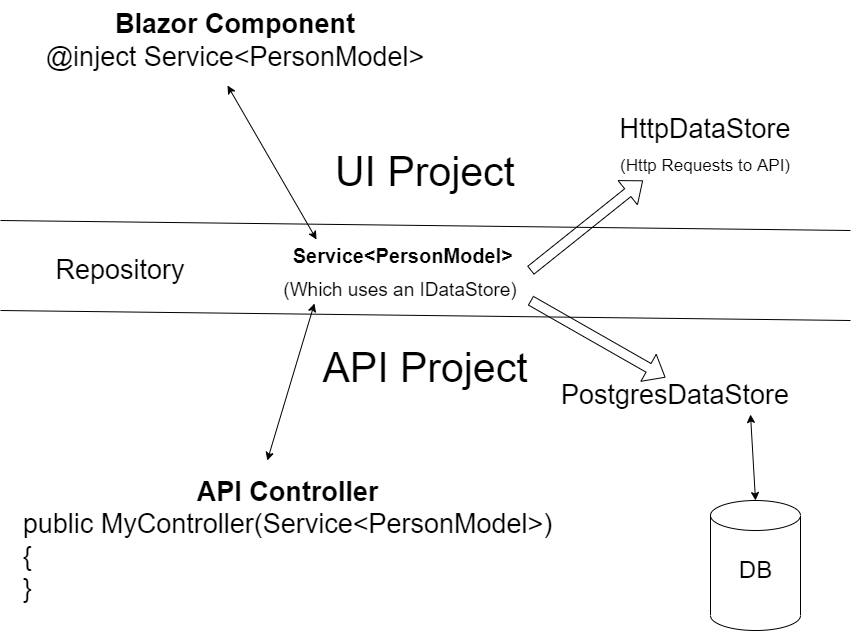

The diagram above was exported from draw.io. Its source (the exported page's mxGraphModel, read from the mxfile embedded in the PNG):
<mxGraphModel dx="1422" dy="1932" grid="1" gridSize="10" guides="1" tooltips="1" connect="1" arrows="1" fold="1" page="1" pageScale="1" pageWidth="850" pageHeight="1100" math="0" shadow="0">
  <root>
    <mxCell id="0" />
    <mxCell id="1" parent="0" />
    <mxCell id="IgXJ4bbkWkFkk2GDBRUQ-2" value="&lt;font style=&quot;font-size: 41px&quot;&gt;UI Project&lt;br&gt;&lt;br&gt;&lt;br&gt;&lt;br&gt;API Project&lt;/font&gt;" style="text;html=1;strokeColor=none;fillColor=none;align=center;verticalAlign=middle;whiteSpace=wrap;rounded=0;" parent="1" vertex="1">
      <mxGeometry x="310" y="10" width="230" height="160" as="geometry" />
    </mxCell>
    <mxCell id="IgXJ4bbkWkFkk2GDBRUQ-3" value="" style="endArrow=none;html=1;rounded=0;" parent="1" edge="1">
      <mxGeometry width="50" height="50" relative="1" as="geometry">
        <mxPoint y="40" as="sourcePoint" />
        <mxPoint x="850" y="50" as="targetPoint" />
      </mxGeometry>
    </mxCell>
    <mxCell id="IgXJ4bbkWkFkk2GDBRUQ-4" value="&lt;b&gt;Blazor Component&lt;/b&gt;&lt;br&gt;@inject Service&amp;lt;PersonModel&amp;gt;" style="text;html=1;strokeColor=none;fillColor=none;align=center;verticalAlign=middle;whiteSpace=wrap;rounded=0;fontSize=27;" parent="1" vertex="1">
      <mxGeometry y="-180" width="470" height="80" as="geometry" />
    </mxCell>
    <mxCell id="IgXJ4bbkWkFkk2GDBRUQ-5" value="" style="endArrow=none;html=1;rounded=0;fontSize=27;" parent="1" edge="1">
      <mxGeometry width="50" height="50" relative="1" as="geometry">
        <mxPoint y="130" as="sourcePoint" />
        <mxPoint x="850" y="140" as="targetPoint" />
      </mxGeometry>
    </mxCell>
    <mxCell id="IgXJ4bbkWkFkk2GDBRUQ-6" value="Repository" style="text;html=1;strokeColor=none;fillColor=none;align=center;verticalAlign=middle;whiteSpace=wrap;rounded=0;fontSize=27;" parent="1" vertex="1">
      <mxGeometry x="40" y="75" width="160" height="30" as="geometry" />
    </mxCell>
    <mxCell id="IgXJ4bbkWkFkk2GDBRUQ-7" value="&lt;b&gt;API Controller&lt;/b&gt;&lt;br&gt;&lt;div style=&quot;text-align: left;&quot;&gt;&lt;span style=&quot;background-color: initial;&quot;&gt;public MyController(Service&amp;lt;PersonModel&amp;gt;)&lt;/span&gt;&lt;/div&gt;&lt;div style=&quot;text-align: left;&quot;&gt;&lt;span style=&quot;background-color: initial;&quot;&gt;{&lt;/span&gt;&lt;/div&gt;&lt;div style=&quot;text-align: left;&quot;&gt;&lt;span style=&quot;background-color: initial;&quot;&gt;}&lt;/span&gt;&lt;/div&gt;" style="text;html=1;strokeColor=none;fillColor=none;align=center;verticalAlign=middle;whiteSpace=wrap;rounded=0;fontSize=27;" parent="1" vertex="1">
      <mxGeometry x="15" y="280" width="545" height="160" as="geometry" />
    </mxCell>
    <mxCell id="IgXJ4bbkWkFkk2GDBRUQ-8" value="HttpDataStore&lt;br&gt;&lt;span style=&quot;font-size: 17px;&quot;&gt;(Http Requests to API)&lt;/span&gt;" style="text;html=1;strokeColor=none;fillColor=none;align=center;verticalAlign=middle;whiteSpace=wrap;rounded=0;fontSize=27;" parent="1" vertex="1">
      <mxGeometry x="580" y="-70" width="250" height="70" as="geometry" />
    </mxCell>
    <mxCell id="IgXJ4bbkWkFkk2GDBRUQ-9" value="&lt;font&gt;&lt;span style=&quot;font-size: 20px&quot;&gt;&lt;b&gt;&amp;nbsp;Service&amp;lt;PersonModel&amp;gt;&lt;/b&gt;&lt;/span&gt;&lt;br&gt;&lt;font style=&quot;font-size: 19px;&quot;&gt;(Which uses an IDataStore)&lt;/font&gt;&lt;/font&gt;" style="text;html=1;strokeColor=none;fillColor=none;align=center;verticalAlign=middle;whiteSpace=wrap;rounded=0;fontSize=27;" parent="1" vertex="1">
      <mxGeometry x="270" y="60" width="260" height="60" as="geometry" />
    </mxCell>
    <mxCell id="IgXJ4bbkWkFkk2GDBRUQ-10" value="" style="endArrow=classic;startArrow=classic;html=1;rounded=0;fontSize=14;exitX=0.462;exitY=0;exitDx=0;exitDy=0;exitPerimeter=0;entryX=0.169;entryY=1.05;entryDx=0;entryDy=0;entryPerimeter=0;" parent="1" source="IgXJ4bbkWkFkk2GDBRUQ-7" edge="1" target="IgXJ4bbkWkFkk2GDBRUQ-9">
      <mxGeometry width="50" height="50" relative="1" as="geometry">
        <mxPoint x="300" y="230" as="sourcePoint" />
        <mxPoint x="350" y="140" as="targetPoint" />
      </mxGeometry>
    </mxCell>
    <mxCell id="IgXJ4bbkWkFkk2GDBRUQ-11" value="" style="endArrow=classic;startArrow=classic;html=1;rounded=0;fontSize=14;entryX=0.177;entryY=-0.017;entryDx=0;entryDy=0;entryPerimeter=0;exitX=0.483;exitY=1.063;exitDx=0;exitDy=0;exitPerimeter=0;" parent="1" source="IgXJ4bbkWkFkk2GDBRUQ-4" edge="1" target="IgXJ4bbkWkFkk2GDBRUQ-9">
      <mxGeometry width="50" height="50" relative="1" as="geometry">
        <mxPoint x="240" y="-160" as="sourcePoint" />
        <mxPoint x="410" y="50" as="targetPoint" />
      </mxGeometry>
    </mxCell>
    <mxCell id="IgXJ4bbkWkFkk2GDBRUQ-12" value="" style="shape=flexArrow;endArrow=classic;html=1;rounded=0;fontSize=14;exitX=1;exitY=0.5;exitDx=0;exitDy=0;entryX=0.25;entryY=1;entryDx=0;entryDy=0;" parent="1" target="IgXJ4bbkWkFkk2GDBRUQ-8" edge="1" source="IgXJ4bbkWkFkk2GDBRUQ-9">
      <mxGeometry width="50" height="50" relative="1" as="geometry">
        <mxPoint x="610" y="10" as="sourcePoint" />
        <mxPoint x="629.9000000000001" y="18" as="targetPoint" />
      </mxGeometry>
    </mxCell>
    <mxCell id="IgXJ4bbkWkFkk2GDBRUQ-14" value="PostgresDataStore" style="text;html=1;strokeColor=none;fillColor=none;align=center;verticalAlign=middle;whiteSpace=wrap;rounded=0;fontSize=27;" parent="1" vertex="1">
      <mxGeometry x="550" y="200" width="250" height="30" as="geometry" />
    </mxCell>
    <mxCell id="IgXJ4bbkWkFkk2GDBRUQ-16" value="" style="shape=flexArrow;endArrow=classic;html=1;rounded=0;fontSize=14;exitX=1;exitY=1;exitDx=0;exitDy=0;entryX=0.46;entryY=-0.1;entryDx=0;entryDy=0;entryPerimeter=0;" parent="1" source="IgXJ4bbkWkFkk2GDBRUQ-9" target="IgXJ4bbkWkFkk2GDBRUQ-14" edge="1">
      <mxGeometry width="50" height="50" relative="1" as="geometry">
        <mxPoint x="400" y="290" as="sourcePoint" />
        <mxPoint x="650" y="190" as="targetPoint" />
      </mxGeometry>
    </mxCell>
    <mxCell id="IgXJ4bbkWkFkk2GDBRUQ-17" value="" style="endArrow=classic;startArrow=classic;html=1;rounded=0;fontSize=14;entryX=0.8;entryY=1.133;entryDx=0;entryDy=0;entryPerimeter=0;exitX=0.5;exitY=0;exitDx=0;exitDy=0;exitPerimeter=0;" parent="1" source="IgXJ4bbkWkFkk2GDBRUQ-18" target="IgXJ4bbkWkFkk2GDBRUQ-14" edge="1">
      <mxGeometry width="50" height="50" relative="1" as="geometry">
        <mxPoint x="720" y="390" as="sourcePoint" />
        <mxPoint x="450" y="240" as="targetPoint" />
      </mxGeometry>
    </mxCell>
    <mxCell id="IgXJ4bbkWkFkk2GDBRUQ-18" value="" style="shape=cylinder3;whiteSpace=wrap;html=1;boundedLbl=1;backgroundOutline=1;size=15;fontSize=14;" parent="1" vertex="1">
      <mxGeometry x="710" y="320" width="90" height="130" as="geometry" />
    </mxCell>
    <mxCell id="IgXJ4bbkWkFkk2GDBRUQ-20" value="&lt;font style=&quot;font-size: 24px&quot;&gt;DB&lt;/font&gt;" style="text;html=1;strokeColor=none;fillColor=none;align=center;verticalAlign=middle;whiteSpace=wrap;rounded=0;fontSize=14;" parent="1" vertex="1">
      <mxGeometry x="717.5" y="350" width="75" height="80" as="geometry" />
    </mxCell>
  </root>
</mxGraphModel>